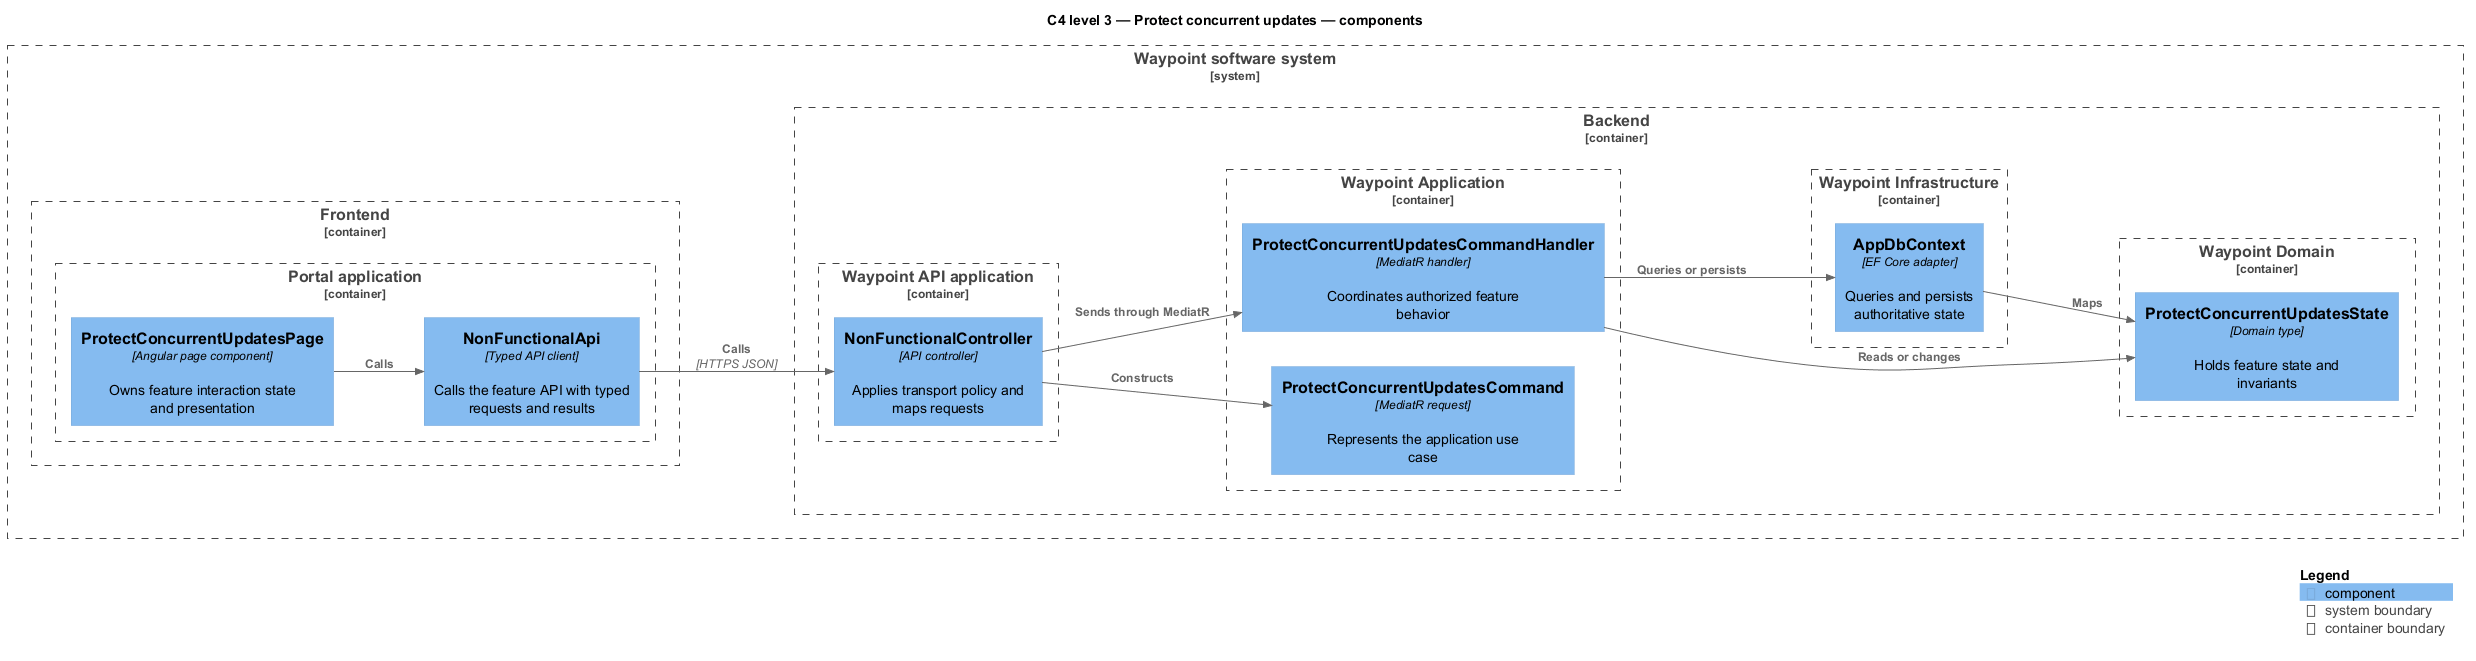

The diagram above was rendered by PlantUML. Its source (embedded in the PNG):
@startuml
!include <C4/C4_Component>
LAYOUT_LEFT_RIGHT()
title C4 level 3 — Protect concurrent updates — components
System_Boundary(waypoint, "Waypoint software system") {
  Container_Boundary(frontend, "Frontend") {
    Container_Boundary(frontend_app, "Portal application") {
      Component(page, "ProtectConcurrentUpdatesPage", "Angular page component", "Owns feature interaction state and presentation")
      Component(client, "NonFunctionalApi", "Typed API client", "Calls the feature API with typed requests and results")
    }
  }
  Container_Boundary(backend, "Backend") {
    Container_Boundary(api_app, "Waypoint API application") {
      Component(controller, "NonFunctionalController", "API controller", "Applies transport policy and maps requests")
    }
    Container_Boundary(application, "Waypoint Application") {
      Component(request, "ProtectConcurrentUpdatesCommand", "MediatR request", "Represents the application use case")
      Component(handler, "ProtectConcurrentUpdatesCommandHandler", "MediatR handler", "Coordinates authorized feature behavior")
    }
    Container_Boundary(domain, "Waypoint Domain") {
      Component(entity, "ProtectConcurrentUpdatesState", "Domain type", "Holds feature state and invariants")
    }
    Container_Boundary(infrastructure, "Waypoint Infrastructure") {
      Component(persistence, "AppDbContext", "EF Core adapter", "Queries and persists authoritative state")
    }
  }
}
Rel(page, client, "Calls")
Rel(client, controller, "Calls", "HTTPS JSON")
Rel(controller, request, "Constructs")
Rel(controller, handler, "Sends through MediatR")
Rel(handler, entity, "Reads or changes")
Rel(handler, persistence, "Queries or persists")
Rel(persistence, entity, "Maps")
SHOW_LEGEND()
@enduml